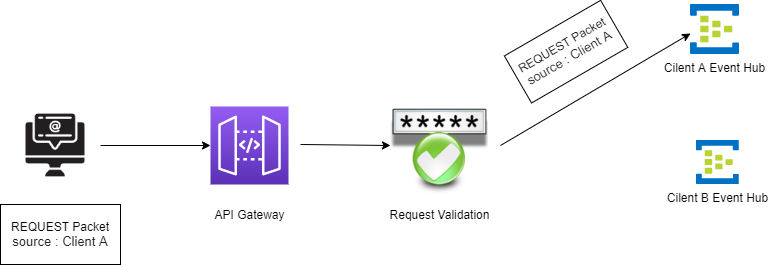

The diagram above was exported from draw.io. Its source (the exported page's mxGraphModel, read from the mxfile embedded in the PNG):
<mxGraphModel dx="868" dy="520" grid="1" gridSize="10" guides="1" tooltips="1" connect="1" arrows="1" fold="1" page="1" pageScale="1" pageWidth="1169" pageHeight="827" math="0" shadow="0">
  <root>
    <mxCell id="0" />
    <mxCell id="1" parent="0" />
    <mxCell id="w_737rw7A2QJXeRNmjTk-2" value="" style="shape=image;html=1;verticalAlign=top;verticalLabelPosition=bottom;labelBackgroundColor=#ffffff;imageAspect=0;aspect=fixed;image=https://cdn4.iconfinder.com/data/icons/technology-83/1000/quote_mention_description_menu_mentions_request_definition-128.png" vertex="1" parent="1">
      <mxGeometry x="50" y="216" width="90" height="90" as="geometry" />
    </mxCell>
    <mxCell id="w_737rw7A2QJXeRNmjTk-4" value="" style="shape=image;html=1;verticalAlign=top;verticalLabelPosition=bottom;labelBackgroundColor=#ffffff;imageAspect=0;aspect=fixed;image=https://cdn4.iconfinder.com/data/icons/X-Mac/security/png/128/input_validation.png" vertex="1" parent="1">
      <mxGeometry x="430" y="212" width="98" height="98" as="geometry" />
    </mxCell>
    <mxCell id="w_737rw7A2QJXeRNmjTk-9" value="Cilent A Event Hub" style="aspect=fixed;html=1;perimeter=none;align=center;shadow=0;dashed=0;image;fontSize=12;image=img/lib/mscae/Event_Hubs.svg;labelBackgroundColor=#ffffff;fillColor=#4D9900;" vertex="1" parent="1">
      <mxGeometry x="730" y="120" width="48.5" height="50" as="geometry" />
    </mxCell>
    <mxCell id="w_737rw7A2QJXeRNmjTk-10" value="Request Validation" style="text;html=1;align=center;verticalAlign=middle;resizable=0;points=[];autosize=1;" vertex="1" parent="1">
      <mxGeometry x="419" y="320" width="120" height="20" as="geometry" />
    </mxCell>
    <mxCell id="w_737rw7A2QJXeRNmjTk-11" value="Cilent B Event Hub" style="aspect=fixed;html=1;perimeter=none;align=center;shadow=0;dashed=0;image;fontSize=12;image=img/lib/mscae/Event_Hubs.svg;labelBackgroundColor=#ffffff;fillColor=#4D9900;" vertex="1" parent="1">
      <mxGeometry x="735.8199999999999" y="256" width="42.68" height="44" as="geometry" />
    </mxCell>
    <mxCell id="w_737rw7A2QJXeRNmjTk-23" value="" style="endArrow=classic;html=1;entryX=0;entryY=0.58;entryDx=0;entryDy=0;entryPerimeter=0;" edge="1" parent="1" target="w_737rw7A2QJXeRNmjTk-9">
      <mxGeometry width="50" height="50" relative="1" as="geometry">
        <mxPoint x="540" y="261" as="sourcePoint" />
        <mxPoint x="530" y="150" as="targetPoint" />
      </mxGeometry>
    </mxCell>
    <mxCell id="w_737rw7A2QJXeRNmjTk-26" value="" style="endArrow=classic;html=1;exitX=1;exitY=0.5;exitDx=0;exitDy=0;" edge="1" parent="1" source="w_737rw7A2QJXeRNmjTk-2" target="w_737rw7A2QJXeRNmjTk-29">
      <mxGeometry width="50" height="50" relative="1" as="geometry">
        <mxPoint x="400" y="240" as="sourcePoint" />
        <mxPoint x="180" y="140" as="targetPoint" />
      </mxGeometry>
    </mxCell>
    <mxCell id="w_737rw7A2QJXeRNmjTk-29" value="" style="outlineConnect=0;fontColor=#232F3E;gradientColor=#945DF2;gradientDirection=north;fillColor=#5A30B5;strokeColor=#ffffff;dashed=0;verticalLabelPosition=bottom;verticalAlign=top;align=center;html=1;fontSize=12;fontStyle=0;aspect=fixed;shape=mxgraph.aws4.resourceIcon;resIcon=mxgraph.aws4.api_gateway;" vertex="1" parent="1">
      <mxGeometry x="250" y="222" width="78" height="78" as="geometry" />
    </mxCell>
    <mxCell id="w_737rw7A2QJXeRNmjTk-32" value="" style="endArrow=classic;html=1;entryX=0;entryY=0.5;entryDx=0;entryDy=0;" edge="1" parent="1" target="w_737rw7A2QJXeRNmjTk-4">
      <mxGeometry width="50" height="50" relative="1" as="geometry">
        <mxPoint x="340" y="260" as="sourcePoint" />
        <mxPoint x="470" y="240" as="targetPoint" />
      </mxGeometry>
    </mxCell>
    <mxCell id="w_737rw7A2QJXeRNmjTk-33" value="API Gateway" style="text;html=1;align=center;verticalAlign=middle;resizable=0;points=[];autosize=1;" vertex="1" parent="1">
      <mxGeometry x="244" y="320" width="90" height="20" as="geometry" />
    </mxCell>
    <mxCell id="w_737rw7A2QJXeRNmjTk-34" value="&lt;span&gt;REQUEST Packet&lt;/span&gt;&lt;br&gt;&lt;span style=&quot;color: rgb(32 , 33 , 36) ; font-family: &amp;#34;roboto&amp;#34; , &amp;#34;arial&amp;#34; , sans-serif ; font-size: 13px ; text-align: left ; background-color: rgb(255 , 255 , 255)&quot;&gt;source : Client A&lt;/span&gt;" style="rounded=0;whiteSpace=wrap;html=1;" vertex="1" parent="1">
      <mxGeometry x="40" y="320" width="120" height="60" as="geometry" />
    </mxCell>
    <mxCell id="w_737rw7A2QJXeRNmjTk-36" value="&lt;span&gt;REQUEST Packet&lt;/span&gt;&lt;br&gt;&lt;span style=&quot;color: rgb(32 , 33 , 36) ; font-family: &amp;#34;roboto&amp;#34; , &amp;#34;arial&amp;#34; , sans-serif ; font-size: 13px ; text-align: left ; background-color: rgb(255 , 255 , 255)&quot;&gt;source : Client A&lt;/span&gt;" style="rounded=0;whiteSpace=wrap;html=1;rotation=-30;" vertex="1" parent="1">
      <mxGeometry x="550" y="140" width="111.16" height="54.33" as="geometry" />
    </mxCell>
  </root>
</mxGraphModel>